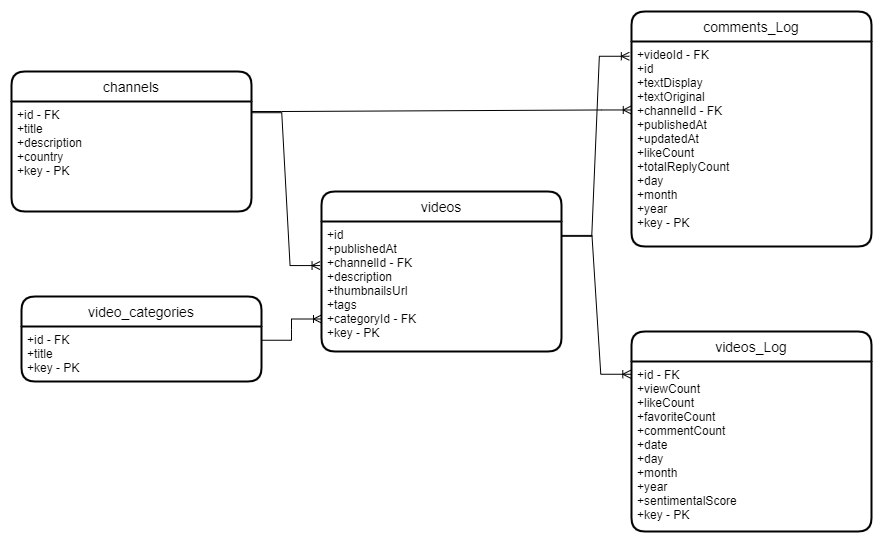

The diagram above was exported from draw.io. Its source (the exported page's mxGraphModel, read from the mxfile embedded in the PNG):
<mxGraphModel dx="1422" dy="788" grid="1" gridSize="10" guides="1" tooltips="1" connect="1" arrows="1" fold="1" page="1" pageScale="1" pageWidth="1100" pageHeight="850" background="none" math="0" shadow="0">
  <root>
    <mxCell id="0" />
    <mxCell id="1" parent="0" />
    <mxCell id="KzbrpnEF2SRkid3fvIfT-44" value="video_categories" style="swimlane;childLayout=stackLayout;horizontal=1;startSize=30;horizontalStack=0;rounded=1;fontSize=14;fontStyle=0;strokeWidth=2;resizeParent=0;resizeLast=1;shadow=0;dashed=0;align=center;" parent="1" vertex="1">
      <mxGeometry x="70" y="425" width="240" height="85" as="geometry" />
    </mxCell>
    <mxCell id="KzbrpnEF2SRkid3fvIfT-45" value="+id - FK&#10;+title&#10;+key - PK" style="align=left;strokeColor=none;fillColor=none;spacingLeft=4;fontSize=12;verticalAlign=top;resizable=0;rotatable=0;part=1;" parent="KzbrpnEF2SRkid3fvIfT-44" vertex="1">
      <mxGeometry y="30" width="240" height="55" as="geometry" />
    </mxCell>
    <mxCell id="6oe7jbk-K1XYpepaJhDC-1" value="videos" style="swimlane;childLayout=stackLayout;horizontal=1;startSize=30;horizontalStack=0;rounded=1;fontSize=14;fontStyle=0;strokeWidth=2;resizeParent=0;resizeLast=1;shadow=0;dashed=0;align=center;" parent="1" vertex="1">
      <mxGeometry x="370" y="320" width="240" height="160" as="geometry" />
    </mxCell>
    <mxCell id="6oe7jbk-K1XYpepaJhDC-2" value="+id&#10;+publishedAt&#10;+channelId - FK&#10;+description&#10;+thumbnailsUrl&#10;+tags&#10;+categoryId - FK&#10;+key - PK" style="align=left;strokeColor=none;fillColor=none;spacingLeft=4;fontSize=12;verticalAlign=top;resizable=0;rotatable=0;part=1;" parent="6oe7jbk-K1XYpepaJhDC-1" vertex="1">
      <mxGeometry y="30" width="240" height="130" as="geometry" />
    </mxCell>
    <mxCell id="6oe7jbk-K1XYpepaJhDC-3" value="videos_Log" style="swimlane;childLayout=stackLayout;horizontal=1;startSize=30;horizontalStack=0;rounded=1;fontSize=14;fontStyle=0;strokeWidth=2;resizeParent=0;resizeLast=1;shadow=0;dashed=0;align=center;" parent="1" vertex="1">
      <mxGeometry x="680" y="460" width="240" height="200" as="geometry" />
    </mxCell>
    <mxCell id="6oe7jbk-K1XYpepaJhDC-4" value="+id - FK&#10;+viewCount&#10;+likeCount&#10;+favoriteCount&#10;+commentCount&#10;+date&#10;+day&#10;+month&#10;+year&#10;+sentimentalScore&#10;+key - PK" style="align=left;strokeColor=none;fillColor=none;spacingLeft=4;fontSize=12;verticalAlign=top;resizable=0;rotatable=0;part=1;" parent="6oe7jbk-K1XYpepaJhDC-3" vertex="1">
      <mxGeometry y="30" width="240" height="170" as="geometry" />
    </mxCell>
    <mxCell id="6oe7jbk-K1XYpepaJhDC-5" value="comments_Log" style="swimlane;childLayout=stackLayout;horizontal=1;startSize=30;horizontalStack=0;rounded=1;fontSize=14;fontStyle=0;strokeWidth=2;resizeParent=0;resizeLast=1;shadow=0;dashed=0;align=center;" parent="1" vertex="1">
      <mxGeometry x="680" y="140" width="240" height="235" as="geometry" />
    </mxCell>
    <mxCell id="6oe7jbk-K1XYpepaJhDC-6" value="+videoId - FK&#10;+id&#10;+textDisplay&#10;+textOriginal&#10;+channelId - FK&#10;+publishedAt&#10;+updatedAt&#10;+likeCount&#10;+totalReplyCount&#10;+day&#10;+month&#10;+year&#10;+key - PK" style="align=left;strokeColor=none;fillColor=none;spacingLeft=4;fontSize=12;verticalAlign=top;resizable=0;rotatable=0;part=1;" parent="6oe7jbk-K1XYpepaJhDC-5" vertex="1">
      <mxGeometry y="30" width="240" height="205" as="geometry" />
    </mxCell>
    <mxCell id="6oe7jbk-K1XYpepaJhDC-12" value="" style="edgeStyle=entityRelationEdgeStyle;fontSize=12;html=1;endArrow=ERoneToMany;rounded=0;entryX=0;entryY=0.75;entryDx=0;entryDy=0;exitX=1;exitY=0.25;exitDx=0;exitDy=0;" parent="1" source="KzbrpnEF2SRkid3fvIfT-45" target="6oe7jbk-K1XYpepaJhDC-2" edge="1">
      <mxGeometry width="100" height="100" relative="1" as="geometry">
        <mxPoint x="310" y="340" as="sourcePoint" />
        <mxPoint x="410" y="240" as="targetPoint" />
      </mxGeometry>
    </mxCell>
    <mxCell id="6oe7jbk-K1XYpepaJhDC-14" value="" style="edgeStyle=entityRelationEdgeStyle;fontSize=12;html=1;endArrow=ERoneToMany;rounded=0;entryX=-0.009;entryY=0.072;entryDx=0;entryDy=0;entryPerimeter=0;exitX=1.001;exitY=0.114;exitDx=0;exitDy=0;exitPerimeter=0;" parent="1" source="6oe7jbk-K1XYpepaJhDC-2" target="6oe7jbk-K1XYpepaJhDC-6" edge="1">
      <mxGeometry width="100" height="100" relative="1" as="geometry">
        <mxPoint x="650" y="255.5" as="sourcePoint" />
        <mxPoint x="800" y="504" as="targetPoint" />
      </mxGeometry>
    </mxCell>
    <mxCell id="6oe7jbk-K1XYpepaJhDC-17" value="channels" style="swimlane;childLayout=stackLayout;horizontal=1;startSize=30;horizontalStack=0;rounded=1;fontSize=14;fontStyle=0;strokeWidth=2;resizeParent=0;resizeLast=1;shadow=0;dashed=0;align=center;" parent="1" vertex="1">
      <mxGeometry x="60" y="200" width="240" height="140" as="geometry" />
    </mxCell>
    <mxCell id="6oe7jbk-K1XYpepaJhDC-18" value="+id - FK&#10;+title&#10;+description&#10;+country&#10;+key - PK" style="align=left;strokeColor=none;fillColor=none;spacingLeft=4;fontSize=12;verticalAlign=top;resizable=0;rotatable=0;part=1;" parent="6oe7jbk-K1XYpepaJhDC-17" vertex="1">
      <mxGeometry y="30" width="240" height="110" as="geometry" />
    </mxCell>
    <mxCell id="6oe7jbk-K1XYpepaJhDC-19" value="" style="edgeStyle=entityRelationEdgeStyle;fontSize=12;html=1;endArrow=ERoneToMany;rounded=0;exitX=1.001;exitY=0.102;exitDx=0;exitDy=0;exitPerimeter=0;entryX=-0.006;entryY=0.339;entryDx=0;entryDy=0;entryPerimeter=0;" parent="1" source="6oe7jbk-K1XYpepaJhDC-18" target="6oe7jbk-K1XYpepaJhDC-2" edge="1">
      <mxGeometry width="100" height="100" relative="1" as="geometry">
        <mxPoint x="310" y="125" as="sourcePoint" />
        <mxPoint x="398.5599999999997" y="-72.00999999999988" as="targetPoint" />
      </mxGeometry>
    </mxCell>
    <mxCell id="6oe7jbk-K1XYpepaJhDC-20" value="" style="edgeStyle=entityRelationEdgeStyle;fontSize=12;html=1;endArrow=ERoneToMany;rounded=0;exitX=1;exitY=0.091;exitDx=0;exitDy=0;exitPerimeter=0;entryX=-0.001;entryY=0.334;entryDx=0;entryDy=0;entryPerimeter=0;" parent="1" source="6oe7jbk-K1XYpepaJhDC-18" target="6oe7jbk-K1XYpepaJhDC-6" edge="1">
      <mxGeometry width="100" height="100" relative="1" as="geometry">
        <mxPoint x="80" y="390" as="sourcePoint" />
        <mxPoint x="680" y="30" as="targetPoint" />
      </mxGeometry>
    </mxCell>
    <mxCell id="6oe7jbk-K1XYpepaJhDC-21" value="" style="edgeStyle=entityRelationEdgeStyle;fontSize=12;html=1;endArrow=ERoneToMany;rounded=0;entryX=-0.003;entryY=0.075;entryDx=0;entryDy=0;entryPerimeter=0;exitX=1.002;exitY=0.107;exitDx=0;exitDy=0;exitPerimeter=0;" parent="1" source="6oe7jbk-K1XYpepaJhDC-2" target="6oe7jbk-K1XYpepaJhDC-4" edge="1">
      <mxGeometry width="100" height="100" relative="1" as="geometry">
        <mxPoint x="610" y="370" as="sourcePoint" />
        <mxPoint x="710" y="270" as="targetPoint" />
      </mxGeometry>
    </mxCell>
  </root>
</mxGraphModel>